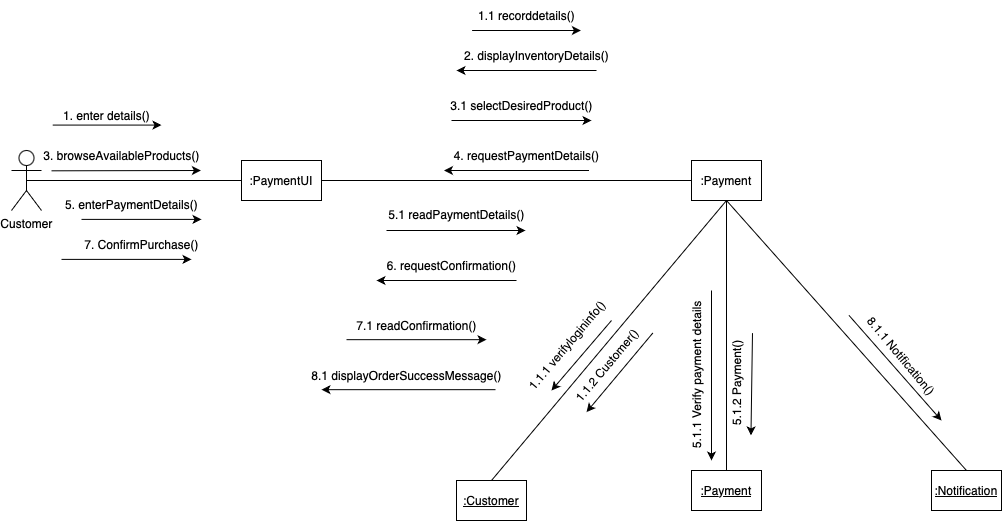

The diagram above was exported from draw.io. Its source (the exported page's mxGraphModel, read from the mxfile embedded in the PNG):
<mxGraphModel grid="1" page="1" gridSize="10" guides="1" tooltips="1" connect="1" arrows="1" fold="1" pageScale="1" pageWidth="827" pageHeight="1169" math="0" shadow="0">
  <root>
    <mxCell id="0" />
    <mxCell id="1" parent="0" />
    <mxCell id="PrH5guawlMzkejq9IwD6-18" style="edgeStyle=orthogonalEdgeStyle;rounded=0;orthogonalLoop=1;jettySize=auto;html=1;entryX=0;entryY=0.5;entryDx=0;entryDy=0;endArrow=none;startFill=0;" parent="1" source="PrH5guawlMzkejq9IwD6-1" target="PrH5guawlMzkejq9IwD6-14" edge="1">
      <mxGeometry relative="1" as="geometry" />
    </mxCell>
    <mxCell id="PrH5guawlMzkejq9IwD6-1" value=":PaymentUI" style="rounded=0;whiteSpace=wrap;html=1;" parent="1" vertex="1">
      <mxGeometry x="110" y="210" width="80" height="40" as="geometry" />
    </mxCell>
    <mxCell id="PrH5guawlMzkejq9IwD6-13" style="edgeStyle=orthogonalEdgeStyle;rounded=0;orthogonalLoop=1;jettySize=auto;html=1;entryX=0;entryY=0.5;entryDx=0;entryDy=0;exitX=0.5;exitY=0.5;exitDx=0;exitDy=0;exitPerimeter=0;endArrow=none;startFill=0;" parent="1" source="PrH5guawlMzkejq9IwD6-4" target="PrH5guawlMzkejq9IwD6-1" edge="1">
      <mxGeometry relative="1" as="geometry" />
    </mxCell>
    <mxCell id="PrH5guawlMzkejq9IwD6-4" value="Customer" style="shape=umlActor;verticalLabelPosition=bottom;verticalAlign=top;html=1;outlineConnect=0;" parent="1" vertex="1">
      <mxGeometry x="-120" y="200" width="30" height="60" as="geometry" />
    </mxCell>
    <mxCell id="PrH5guawlMzkejq9IwD6-14" value=":Payment" style="rounded=0;whiteSpace=wrap;html=1;" parent="1" vertex="1">
      <mxGeometry x="560" y="210" width="70" height="40" as="geometry" />
    </mxCell>
    <mxCell id="PrH5guawlMzkejq9IwD6-15" value="" style="endArrow=classic;html=1;rounded=0;entryX=1.009;entryY=1.034;entryDx=0;entryDy=0;entryPerimeter=0;exitX=0.02;exitY=1.034;exitDx=0;exitDy=0;exitPerimeter=0;" parent="1" edge="1">
      <mxGeometry width="50" height="50" relative="1" as="geometry">
        <mxPoint x="-78.78999999999995" y="174.5800000000001" as="sourcePoint" />
        <mxPoint x="30.000000000000238" y="174.5800000000001" as="targetPoint" />
      </mxGeometry>
    </mxCell>
    <mxCell id="PrH5guawlMzkejq9IwD6-20" value="1. enter details()" style="text;html=1;align=center;verticalAlign=middle;resizable=0;points=[];autosize=1;strokeColor=none;fillColor=none;" parent="1" vertex="1">
      <mxGeometry x="-80" y="150" width="110" height="30" as="geometry" />
    </mxCell>
    <mxCell id="PrH5guawlMzkejq9IwD6-22" value="&lt;u&gt;:Notification&lt;/u&gt;" style="rounded=0;whiteSpace=wrap;html=1;" parent="1" vertex="1">
      <mxGeometry x="800" y="520" width="70" height="40" as="geometry" />
    </mxCell>
    <mxCell id="PrH5guawlMzkejq9IwD6-23" value="&lt;u&gt;:Customer&lt;/u&gt;" style="rounded=0;whiteSpace=wrap;html=1;" parent="1" vertex="1">
      <mxGeometry x="325" y="530" width="70" height="40" as="geometry" />
    </mxCell>
    <mxCell id="PrH5guawlMzkejq9IwD6-24" value="&lt;u&gt;:Payment&lt;/u&gt;" style="rounded=0;whiteSpace=wrap;html=1;" parent="1" vertex="1">
      <mxGeometry x="560" y="520" width="70" height="40" as="geometry" />
    </mxCell>
    <mxCell id="PrH5guawlMzkejq9IwD6-25" value="" style="endArrow=classic;html=1;rounded=0;entryX=1.009;entryY=1.034;entryDx=0;entryDy=0;entryPerimeter=0;exitX=0.02;exitY=1.034;exitDx=0;exitDy=0;exitPerimeter=0;" parent="1" edge="1">
      <mxGeometry width="50" height="50" relative="1" as="geometry">
        <mxPoint x="340.6" y="80.00000000000011" as="sourcePoint" />
        <mxPoint x="449.39000000000016" y="80.00000000000011" as="targetPoint" />
      </mxGeometry>
    </mxCell>
    <mxCell id="PrH5guawlMzkejq9IwD6-26" value="1.1 recorddetails()" style="text;html=1;align=center;verticalAlign=middle;resizable=0;points=[];autosize=1;strokeColor=none;fillColor=none;" parent="1" vertex="1">
      <mxGeometry x="335" y="50" width="120" height="30" as="geometry" />
    </mxCell>
    <mxCell id="PrH5guawlMzkejq9IwD6-27" value="" style="endArrow=none;html=1;rounded=0;startArrow=classic;startFill=1;" parent="1" edge="1">
      <mxGeometry width="50" height="50" relative="1" as="geometry">
        <mxPoint x="325" y="120" as="sourcePoint" />
        <mxPoint x="465" y="120" as="targetPoint" />
      </mxGeometry>
    </mxCell>
    <mxCell id="PrH5guawlMzkejq9IwD6-28" value="2. displayInventoryDetails()" style="text;html=1;align=center;verticalAlign=middle;resizable=0;points=[];autosize=1;strokeColor=none;fillColor=none;" parent="1" vertex="1">
      <mxGeometry x="320" y="90" width="170" height="30" as="geometry" />
    </mxCell>
    <mxCell id="dQInZDS0ZxlfEH8TOAy8-4" value="" style="endArrow=classic;html=1;rounded=0;entryX=0.059;entryY=0.989;entryDx=0;entryDy=0;entryPerimeter=0;exitX=0.998;exitY=0.987;exitDx=0;exitDy=0;exitPerimeter=0;" parent="1" edge="1" target="jr_YCqBPrh9ARerm9My8-4" source="jr_YCqBPrh9ARerm9My8-4">
      <mxGeometry width="50" height="50" relative="1" as="geometry">
        <mxPoint x="570" y="350" as="sourcePoint" />
        <mxPoint x="578.7900000000002" y="430.0000000000001" as="targetPoint" />
      </mxGeometry>
    </mxCell>
    <mxCell id="dQInZDS0ZxlfEH8TOAy8-5" value="6. requestConfirmation()" style="text;html=1;align=center;verticalAlign=middle;resizable=0;points=[];autosize=1;strokeColor=none;fillColor=none;" parent="1" vertex="1">
      <mxGeometry x="245" y="300" width="150" height="30" as="geometry" />
    </mxCell>
    <mxCell id="dQInZDS0ZxlfEH8TOAy8-6" value="" style="endArrow=none;html=1;rounded=0;exitX=0.5;exitY=0;exitDx=0;exitDy=0;entryX=0.5;entryY=1;entryDx=0;entryDy=0;" parent="1" source="PrH5guawlMzkejq9IwD6-23" target="PrH5guawlMzkejq9IwD6-14" edge="1">
      <mxGeometry width="50" height="50" relative="1" as="geometry">
        <mxPoint x="430" y="410" as="sourcePoint" />
        <mxPoint x="480" y="360" as="targetPoint" />
      </mxGeometry>
    </mxCell>
    <mxCell id="dQInZDS0ZxlfEH8TOAy8-7" value="" style="endArrow=none;html=1;rounded=0;exitX=0.5;exitY=0;exitDx=0;exitDy=0;entryX=0.5;entryY=1;entryDx=0;entryDy=0;" parent="1" source="PrH5guawlMzkejq9IwD6-24" target="PrH5guawlMzkejq9IwD6-14" edge="1">
      <mxGeometry width="50" height="50" relative="1" as="geometry">
        <mxPoint x="405" y="470" as="sourcePoint" />
        <mxPoint x="605" y="260" as="targetPoint" />
      </mxGeometry>
    </mxCell>
    <mxCell id="dQInZDS0ZxlfEH8TOAy8-8" value="" style="endArrow=none;html=1;rounded=0;exitX=0.5;exitY=0;exitDx=0;exitDy=0;entryX=0.5;entryY=1;entryDx=0;entryDy=0;" parent="1" source="PrH5guawlMzkejq9IwD6-22" target="PrH5guawlMzkejq9IwD6-14" edge="1">
      <mxGeometry width="50" height="50" relative="1" as="geometry">
        <mxPoint x="415" y="480" as="sourcePoint" />
        <mxPoint x="615" y="270" as="targetPoint" />
      </mxGeometry>
    </mxCell>
    <mxCell id="jr_YCqBPrh9ARerm9My8-1" value="" style="endArrow=classic;html=1;rounded=0;" edge="1" parent="1">
      <mxGeometry width="50" height="50" relative="1" as="geometry">
        <mxPoint x="480" y="370" as="sourcePoint" />
        <mxPoint x="420" y="440" as="targetPoint" />
      </mxGeometry>
    </mxCell>
    <mxCell id="jr_YCqBPrh9ARerm9My8-2" value="1.1.1 verifylogininfo()" style="text;html=1;align=center;verticalAlign=middle;resizable=0;points=[];autosize=1;strokeColor=none;fillColor=none;rotation=-50;" vertex="1" parent="1">
      <mxGeometry x="370" y="380" width="130" height="30" as="geometry" />
    </mxCell>
    <mxCell id="Vr3723flv6VEoM8vvP6h-1" value="5.1.2 Payment()" style="text;html=1;align=center;verticalAlign=middle;resizable=0;points=[];autosize=1;strokeColor=none;fillColor=none;rotation=-90;" vertex="1" parent="1">
      <mxGeometry x="550" y="418" width="110" height="30" as="geometry" />
    </mxCell>
    <mxCell id="jr_YCqBPrh9ARerm9My8-4" value="1.1.2 Customer()" style="text;html=1;align=center;verticalAlign=middle;resizable=0;points=[];autosize=1;strokeColor=none;fillColor=none;rotation=-50;" vertex="1" parent="1">
      <mxGeometry x="420" y="400" width="110" height="30" as="geometry" />
    </mxCell>
    <mxCell id="jr_YCqBPrh9ARerm9My8-5" value="" style="endArrow=classic;html=1;rounded=0;exitX=0.02;exitY=1.034;exitDx=0;exitDy=0;exitPerimeter=0;" edge="1" parent="1">
      <mxGeometry width="50" height="50" relative="1" as="geometry">
        <mxPoint x="-79.99999999999996" y="220.31000000000012" as="sourcePoint" />
        <mxPoint x="69.39" y="220" as="targetPoint" />
      </mxGeometry>
    </mxCell>
    <mxCell id="jr_YCqBPrh9ARerm9My8-6" value="3. browseAvailableProducts()" style="text;html=1;align=center;verticalAlign=middle;resizable=0;points=[];autosize=1;strokeColor=none;fillColor=none;" vertex="1" parent="1">
      <mxGeometry x="-100" y="190" width="180" height="30" as="geometry" />
    </mxCell>
    <mxCell id="jr_YCqBPrh9ARerm9My8-7" value="" style="endArrow=classic;html=1;rounded=0;" edge="1" parent="1">
      <mxGeometry width="50" height="50" relative="1" as="geometry">
        <mxPoint x="320" y="170" as="sourcePoint" />
        <mxPoint x="460" y="170" as="targetPoint" />
      </mxGeometry>
    </mxCell>
    <mxCell id="jr_YCqBPrh9ARerm9My8-8" value="3.1 selectDesiredProduct()" style="text;html=1;align=center;verticalAlign=middle;resizable=0;points=[];autosize=1;strokeColor=none;fillColor=none;" vertex="1" parent="1">
      <mxGeometry x="305" y="140" width="170" height="30" as="geometry" />
    </mxCell>
    <mxCell id="jr_YCqBPrh9ARerm9My8-9" value="" style="endArrow=classic;html=1;rounded=0;" edge="1" parent="1">
      <mxGeometry width="50" height="50" relative="1" as="geometry">
        <mxPoint x="457.5" y="220" as="sourcePoint" />
        <mxPoint x="312.5" y="220" as="targetPoint" />
      </mxGeometry>
    </mxCell>
    <mxCell id="Vr3723flv6VEoM8vvP6h-4" value="" style="endArrow=classic;html=1;rounded=0;" edge="1" parent="1">
      <mxGeometry width="50" height="50" relative="1" as="geometry">
        <mxPoint x="580" y="340" as="sourcePoint" />
        <mxPoint x="580" y="510" as="targetPoint" />
      </mxGeometry>
    </mxCell>
    <mxCell id="Vr3723flv6VEoM8vvP6h-5" value="5.1.1 Verify payment details" style="text;html=1;align=center;verticalAlign=middle;resizable=0;points=[];autosize=1;strokeColor=none;fillColor=none;rotation=-90;" vertex="1" parent="1">
      <mxGeometry x="480" y="410" width="170" height="30" as="geometry" />
    </mxCell>
    <mxCell id="jr_YCqBPrh9ARerm9My8-11" value="" style="endArrow=classic;html=1;rounded=0;" edge="1" parent="1">
      <mxGeometry width="50" height="50" relative="1" as="geometry">
        <mxPoint x="-50" y="268.89" as="sourcePoint" />
        <mxPoint x="70" y="268.89" as="targetPoint" />
      </mxGeometry>
    </mxCell>
    <mxCell id="jr_YCqBPrh9ARerm9My8-12" value="5. enterPaymentDetails()" style="text;html=1;align=center;verticalAlign=middle;resizable=0;points=[];autosize=1;strokeColor=none;fillColor=none;" vertex="1" parent="1">
      <mxGeometry x="-80" y="238.89" width="160" height="30" as="geometry" />
    </mxCell>
    <mxCell id="jr_YCqBPrh9ARerm9My8-10" value="4. requestPaymentDetails()" style="text;html=1;align=center;verticalAlign=middle;resizable=0;points=[];autosize=1;strokeColor=none;fillColor=none;" vertex="1" parent="1">
      <mxGeometry x="310" y="190" width="170" height="30" as="geometry" />
    </mxCell>
    <mxCell id="jr_YCqBPrh9ARerm9My8-16" value="" style="endArrow=classic;html=1;rounded=0;" edge="1" parent="1">
      <mxGeometry width="50" height="50" relative="1" as="geometry">
        <mxPoint x="385" y="330" as="sourcePoint" />
        <mxPoint x="245" y="330" as="targetPoint" />
      </mxGeometry>
    </mxCell>
    <mxCell id="jr_YCqBPrh9ARerm9My8-15" value="5.1 readPaymentDetails()" style="text;html=1;align=center;verticalAlign=middle;resizable=0;points=[];autosize=1;strokeColor=none;fillColor=none;" vertex="1" parent="1">
      <mxGeometry x="245" y="248.89" width="160" height="30" as="geometry" />
    </mxCell>
    <mxCell id="jr_YCqBPrh9ARerm9My8-17" value="" style="endArrow=classic;html=1;rounded=0;" edge="1" parent="1">
      <mxGeometry width="50" height="50" relative="1" as="geometry">
        <mxPoint x="215" y="389.17" as="sourcePoint" />
        <mxPoint x="355" y="389.17" as="targetPoint" />
      </mxGeometry>
    </mxCell>
    <mxCell id="jr_YCqBPrh9ARerm9My8-13" value="" style="endArrow=classic;html=1;rounded=0;" edge="1" parent="1">
      <mxGeometry width="50" height="50" relative="1" as="geometry">
        <mxPoint x="255" y="280" as="sourcePoint" />
        <mxPoint x="394" y="280" as="targetPoint" />
      </mxGeometry>
    </mxCell>
    <mxCell id="jr_YCqBPrh9ARerm9My8-18" value="7.1 readConfirmation()" style="text;html=1;align=center;verticalAlign=middle;resizable=0;points=[];autosize=1;strokeColor=none;fillColor=none;" vertex="1" parent="1">
      <mxGeometry x="215" y="360" width="140" height="30" as="geometry" />
    </mxCell>
    <mxCell id="jr_YCqBPrh9ARerm9My8-20" value="" style="endArrow=classic;html=1;rounded=0;" edge="1" parent="1">
      <mxGeometry width="50" height="50" relative="1" as="geometry">
        <mxPoint x="364" y="439.17" as="sourcePoint" />
        <mxPoint x="190" y="439.17" as="targetPoint" />
      </mxGeometry>
    </mxCell>
    <mxCell id="jr_YCqBPrh9ARerm9My8-21" value="8.1 displayOrderSuccessMessage()" style="text;html=1;align=center;verticalAlign=middle;resizable=0;points=[];autosize=1;strokeColor=none;fillColor=none;" vertex="1" parent="1">
      <mxGeometry x="170" y="410" width="210" height="30" as="geometry" />
    </mxCell>
    <mxCell id="jr_YCqBPrh9ARerm9My8-22" value="7. ConfirmPurchase()" style="text;html=1;align=center;verticalAlign=middle;resizable=0;points=[];autosize=1;strokeColor=none;fillColor=none;" vertex="1" parent="1">
      <mxGeometry x="-60" y="278.89" width="140" height="30" as="geometry" />
    </mxCell>
    <mxCell id="jr_YCqBPrh9ARerm9My8-23" value="" style="endArrow=classic;html=1;rounded=0;" edge="1" parent="1">
      <mxGeometry width="50" height="50" relative="1" as="geometry">
        <mxPoint x="-70" y="308.89" as="sourcePoint" />
        <mxPoint x="60" y="308.89" as="targetPoint" />
      </mxGeometry>
    </mxCell>
    <mxCell id="jr_YCqBPrh9ARerm9My8-24" value="" style="endArrow=classic;html=1;rounded=0;entryX=0.028;entryY=0.982;entryDx=0;entryDy=0;entryPerimeter=0;exitX=0.958;exitY=1.033;exitDx=0;exitDy=0;exitPerimeter=0;" edge="1" parent="1" source="Vr3723flv6VEoM8vvP6h-1" target="Vr3723flv6VEoM8vvP6h-1">
      <mxGeometry width="50" height="50" relative="1" as="geometry">
        <mxPoint x="640" y="480" as="sourcePoint" />
        <mxPoint x="690" y="430" as="targetPoint" />
      </mxGeometry>
    </mxCell>
    <mxCell id="jr_YCqBPrh9ARerm9My8-25" value="8.1.1 Notification()" style="text;html=1;align=center;verticalAlign=middle;resizable=0;points=[];autosize=1;strokeColor=none;fillColor=none;rotation=50;" vertex="1" parent="1">
      <mxGeometry x="710" y="390" width="120" height="30" as="geometry" />
    </mxCell>
    <mxCell id="jr_YCqBPrh9ARerm9My8-26" value="" style="endArrow=classic;html=1;rounded=0;exitX=0.056;exitY=1.111;exitDx=0;exitDy=0;exitPerimeter=0;" edge="1" parent="1">
      <mxGeometry width="50" height="50" relative="1" as="geometry">
        <mxPoint x="717.4028551850668" y="364.7938707982721" as="sourcePoint" />
        <mxPoint x="810" y="470" as="targetPoint" />
      </mxGeometry>
    </mxCell>
  </root>
</mxGraphModel>